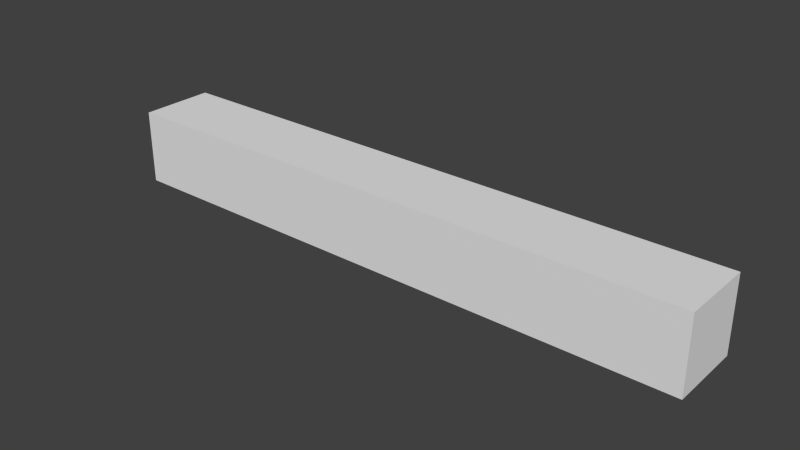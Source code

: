 # Source: Hands.blend  (saved by Blender 2.76.0; exported with 4.5.12 LTS)
import bpy
from mathutils import Matrix  # noqa: F401  (used for matrix-valued properties, if any)

bpy.ops.wm.read_factory_settings(use_empty=True)
scene = bpy.context.scene
scene.name = 'Scene'

# ---- collections
col_collection_1 = bpy.data.collections.new('Collection 1'); scene.collection.children.link(col_collection_1)

# ---- materials (node trees are filled in below, after node groups)
mat_material = bpy.data.materials.new('Material')
mat_material.alpha_threshold = 0.0
mat_material.use_transparent_shadow = False
mat_material.roughness = 0.5
mat_material.line_color = (0.0, 0.0, 0.0, 1.0)

# ---- material node trees

# ---- world
world_world = bpy.data.worlds.new('World'); scene.world = world_world
world_world.color = (0.05088, 0.05088, 0.05088)
world_world.use_sun_shadow = False
world_world.sun_shadow_jitter_overblur = 0.0
world_world.cycles.sampling_method = 'MANUAL'
world_world.cycles.sample_map_resolution = 256

# ---- meshes
me_cube = bpy.data.meshes.new('Cube')
me_cube.from_pydata([(7.987, 1.0, -1.0), (7.987, -1.0, -1.0), (-7.987, -1.0, -1.0), (-7.987, 1.0, -1.0), (7.987, 1.0, 1.0), (7.987, -1.0, 1.0), (-7.987, -1.0, 1.0), (-7.987, 1.0, 1.0), (0.03083, 1.0, -1.0), (0.03082, -1.0, -1.0), (0.03083, 1.0, 1.0), (0.03082, -1.0, 1.0), (0.842, 1.0, -1.0), (0.842, -1.0, -1.0), (0.8421, 1.0, 1.0), (0.842, -1.0, 1.0)], [], [(8, 9, 2, 3), (10, 7, 6, 11), (0, 4, 5, 1), (9, 11, 6, 2), (2, 6, 7, 3), (10, 8, 3, 7), (14, 12, 8, 10), (13, 15, 11, 9), (14, 10, 11, 15), (12, 13, 9, 8), (0, 1, 13, 12), (4, 14, 15, 5), (1, 5, 15, 13), (4, 0, 12, 14)])
_uv = me_cube.uv_layers.new(name='UVMap')
_uv.uv.foreach_set('vector', [0.5036, 0.2523, 0.5036, 0.3779, 0.0002259, 0.3779, 0.0002261, 0.2523, 0.5036, 0.2518, 0.0002262, 0.2518, 0.0002259, 0.1263, 0.5036, 0.1263, 0.6297, 0.2523, 0.6297, 0.3779, 0.5041, 0.3779, 0.5041, 0.2523, 0.5036, 0.3783, 0.5036, 0.5039, 0.0002259, 0.5039, 0.000226, 0.3783, 0.5041, 0.1258, 0.5041, 0.0002259, 0.6297, 0.0002259, 0.6297, 0.1258, 0.5036, 0.0002259, 0.5036, 0.1258, 0.0002261, 0.1258, 0.0002259, 0.0002262, 0.25, 0.6304, 0.25, 0.756, 0.0002259, 0.756, 0.0002259, 0.6304, 0.25, 0.7564, 0.25, 0.882, 0.0002259, 0.882, 0.0002261, 0.7564, 0.25, 0.6299, 0.0002262, 0.6299, 0.0002259, 0.5043, 0.25, 0.5043, 0.75, 0.5043, 0.75, 0.6299, 0.5002, 0.6299, 0.5002, 0.5043, 0.9998, 0.5043, 0.9998, 0.6299, 0.75, 0.6299, 0.75, 0.5043, 0.4998, 0.6299, 0.25, 0.6299, 0.25, 0.5043, 0.4998, 0.5043, 0.4998, 0.7564, 0.4998, 0.882, 0.25, 0.882, 0.25, 0.7564, 0.4998, 0.6304, 0.4998, 0.756, 0.25, 0.756, 0.25, 0.6304])
me_cube.materials.append(mat_material)
me_cube.use_remesh_preserve_volume = False
me_cube.use_remesh_preserve_attributes = False
me_cube.use_mirror_vertex_groups = False
me_cube.update()
arm_hand = bpy.data.armatures.new('Hand')  # bones are not reproduced

# ---- objects
ob_armature = bpy.data.objects.new('Armature', arm_hand)
ob_cube = bpy.data.objects.new('Cube', me_cube)

# ---- transforms, parenting, visibility, modifiers, constraints
ob_armature.location = (7.658, 0.0, 0.0)
ob_armature.rotation_euler = (-0.0, -1.571, 0.0)
ob_armature.scale = (7.3, 7.3, 7.3)
ob_armature.show_in_front = True
ob_armature.lineart.crease_threshold = 0.0
ob_cube.parent = ob_armature
ob_cube.matrix_parent_inverse = Matrix(((1.034e-08, 0.0, 0.137, -7.92e-08), (0.0, 0.137, 0.0, 0.0), (-0.137, 0.0, 1.034e-08, 1.049), (0.0, 0.0, 0.0, 1.0)))
ob_cube.location = (0.0, 0.0, 0.0)
ob_cube.lock_rotations_4d = False
ob_cube.empty_display_type = 'ARROWS'
ob_cube.lineart.crease_threshold = 0.0
_vg = ob_cube.vertex_groups.new(name='Parent-Down-Hand-bone')
for _i, _w in zip([0, 1, 4, 5, 8, 9, 10, 11, 12, 13, 14, 15], [0.9976, 0.9977, 0.9978, 0.9974, 0.1067, 0.1067, 0.1067, 0.1067, 0.882, 0.882, 0.882, 0.882]): _vg.add([_i], _w, 'REPLACE')
_vg = ob_cube.vertex_groups.new(name='Child-Upper-Hand-Bone')
for _i, _w in zip([2, 3, 6, 7, 8, 9, 10, 11, 12, 13, 14, 15], [0.9977, 0.9977, 0.9977, 0.9977, 0.8933, 0.8933, 0.8933, 0.8933, 0.118, 0.118, 0.118, 0.118]): _vg.add([_i], _w, 'REPLACE')
_m = ob_cube.modifiers.new('Armature', 'ARMATURE')
_m = ob_cube.modifiers.new('Armature.001', 'ARMATURE')
_m.object = ob_armature

# ---- collection membership
col_collection_1.objects.link(ob_armature)
col_collection_1.objects.link(ob_cube)

# ---- scene / render settings (as saved in the file)
scene.frame_start = 1; scene.frame_end = 250; scene.frame_set(1)
scene.render.engine = 'BLENDER_EEVEE_NEXT'
scene.render.resolution_percentage = 50
scene.render.dither_intensity = 0.0
scene.cycles.use_denoising = False
scene.cycles.samples = 10
scene.cycles.sampling_pattern = 'TABULATED_SOBOL'
scene.cycles.light_sampling_threshold = 0.0
scene.cycles.use_adaptive_sampling = False
scene.cycles.use_light_tree = False
scene.cycles.blur_glossy = 0.0
scene.cycles.pixel_filter_type = 'GAUSSIAN'
scene.cycles.sample_clamp_indirect = 0.0
scene.view_settings.view_transform = 'Standard'
bpy.context.view_layer.update()

# ---- added for rendering (the .blend has no active camera and no usable light): camera, sun
cam_auto = bpy.data.cameras.new('AutoCamera')
cam_auto.lens = 50.0
cam_auto.sensor_width = 36.0
cam_auto.clip_end = 1000.0
ob_auto_camera = bpy.data.objects.new('AutoCamera', cam_auto)
scene.collection.objects.link(ob_auto_camera)
ob_auto_camera.location = (15.1226, -18.1698, 11.9315)
ob_auto_camera.rotation_euler = (1.09748, -7.21219e-08, 0.694738)
scene.camera = ob_auto_camera
light_auto_sun = bpy.data.lights.new('AutoSun', 'SUN')
light_auto_sun.energy = 3.0
light_auto_sun.angle = 0.0523599
ob_auto_sun = bpy.data.objects.new('AutoSun', light_auto_sun)
scene.collection.objects.link(ob_auto_sun)
ob_auto_sun.rotation_euler = (0.872665, 0.174533, 0.523599)
bpy.context.view_layer.update()
